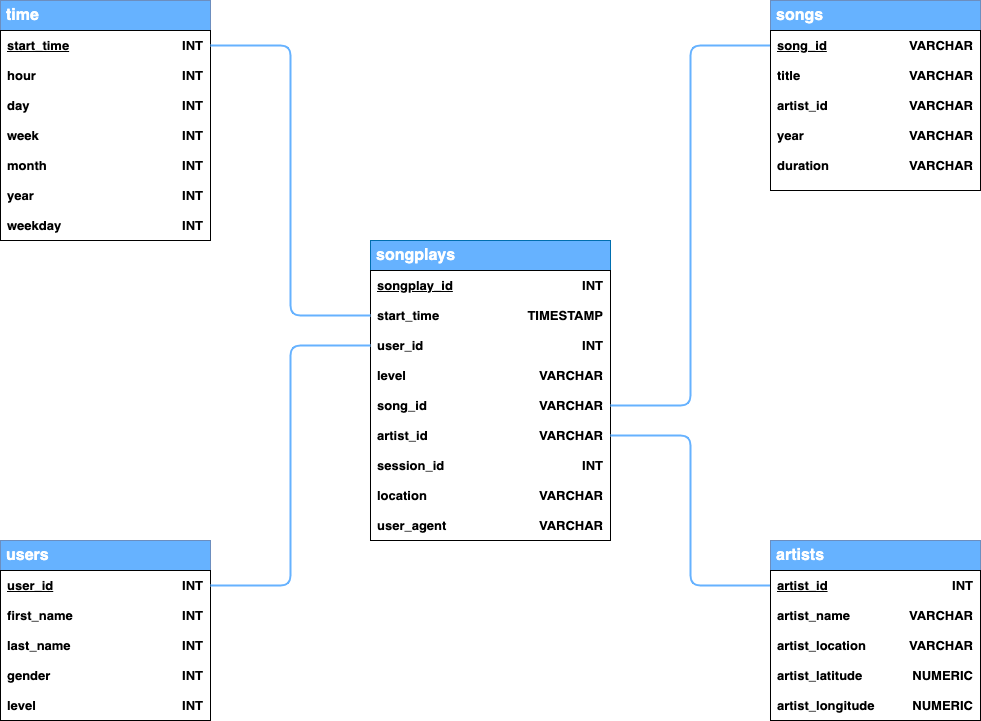

The diagram above was exported from draw.io. Its source (the exported page's mxGraphModel, read from the mxfile embedded in the PNG):
<mxGraphModel dx="1426" dy="794" grid="1" gridSize="10" guides="1" tooltips="1" connect="1" arrows="1" fold="1" page="1" pageScale="1" pageWidth="850" pageHeight="1100" math="0" shadow="0" extFonts="Permanent Marker^https://fonts.googleapis.com/css?family=Permanent+Marker">
  <root>
    <mxCell id="0" />
    <mxCell id="1" parent="0" />
    <mxCell id="n2VRlPV4sExDqynPZoI7-22" value="&lt;b&gt;songplays&lt;/b&gt;" style="rounded=0;whiteSpace=wrap;html=1;align=left;strokeColor=#006EAF;fontSize=16;gradientDirection=north;fontColor=#ffffff;fillColor=#66B2FF;spacingLeft=4;" vertex="1" parent="1">
      <mxGeometry x="480" y="320" width="240" height="30" as="geometry" />
    </mxCell>
    <mxCell id="n2VRlPV4sExDqynPZoI7-24" value="" style="rounded=0;whiteSpace=wrap;html=1;align=left;fontStyle=1;fontSize=13;" vertex="1" parent="1">
      <mxGeometry x="480" y="350" width="240" height="270" as="geometry" />
    </mxCell>
    <mxCell id="n2VRlPV4sExDqynPZoI7-26" value="&lt;span style=&quot;font-size: 13px;&quot;&gt;&lt;u style=&quot;font-size: 13px;&quot;&gt;songplay_id&lt;/u&gt;&lt;/span&gt;" style="text;html=1;strokeColor=none;fillColor=none;align=left;verticalAlign=middle;whiteSpace=wrap;rounded=0;spacingLeft=5;fontStyle=1;fontSize=13;" vertex="1" parent="1">
      <mxGeometry x="480" y="350" width="130" height="30" as="geometry" />
    </mxCell>
    <mxCell id="n2VRlPV4sExDqynPZoI7-27" value="INT" style="text;html=1;strokeColor=none;fillColor=none;align=right;verticalAlign=middle;whiteSpace=wrap;rounded=0;spacingRight=5;fontStyle=1;fontSize=13;" vertex="1" parent="1">
      <mxGeometry x="610" y="350" width="110" height="30" as="geometry" />
    </mxCell>
    <mxCell id="n2VRlPV4sExDqynPZoI7-28" value="start_time" style="text;html=1;strokeColor=none;fillColor=none;align=left;verticalAlign=middle;whiteSpace=wrap;rounded=0;spacingLeft=5;fontStyle=1;fontSize=13;" vertex="1" parent="1">
      <mxGeometry x="480" y="380" width="130" height="30" as="geometry" />
    </mxCell>
    <mxCell id="n2VRlPV4sExDqynPZoI7-29" value="TIMESTAMP" style="text;html=1;strokeColor=none;fillColor=none;align=right;verticalAlign=middle;whiteSpace=wrap;rounded=0;spacingRight=5;fontStyle=1;fontSize=13;" vertex="1" parent="1">
      <mxGeometry x="610" y="380" width="110" height="30" as="geometry" />
    </mxCell>
    <mxCell id="n2VRlPV4sExDqynPZoI7-30" value="INT" style="text;html=1;strokeColor=none;fillColor=none;align=right;verticalAlign=middle;whiteSpace=wrap;rounded=0;spacingRight=5;fontStyle=1;fontSize=13;" vertex="1" parent="1">
      <mxGeometry x="610" y="410" width="110" height="30" as="geometry" />
    </mxCell>
    <mxCell id="n2VRlPV4sExDqynPZoI7-31" value="user_id" style="text;html=1;strokeColor=none;fillColor=none;align=left;verticalAlign=middle;whiteSpace=wrap;rounded=0;spacingLeft=5;fontStyle=1;fontSize=13;" vertex="1" parent="1">
      <mxGeometry x="480" y="410" width="130" height="30" as="geometry" />
    </mxCell>
    <mxCell id="n2VRlPV4sExDqynPZoI7-32" value="VARCHAR" style="text;html=1;strokeColor=none;fillColor=none;align=right;verticalAlign=middle;whiteSpace=wrap;rounded=0;spacingRight=5;fontStyle=1;fontSize=13;" vertex="1" parent="1">
      <mxGeometry x="610" y="440" width="110" height="30" as="geometry" />
    </mxCell>
    <mxCell id="n2VRlPV4sExDqynPZoI7-33" value="level" style="text;html=1;strokeColor=none;fillColor=none;align=left;verticalAlign=middle;whiteSpace=wrap;rounded=0;spacingLeft=5;fontStyle=1;fontSize=13;" vertex="1" parent="1">
      <mxGeometry x="480" y="440" width="130" height="30" as="geometry" />
    </mxCell>
    <mxCell id="n2VRlPV4sExDqynPZoI7-120" style="edgeStyle=orthogonalEdgeStyle;orthogonalLoop=1;jettySize=auto;html=1;entryX=0;entryY=0.5;entryDx=0;entryDy=0;endArrow=none;endFill=0;fontSize=13;rounded=1;jumpSize=10;strokeWidth=2;strokeColor=#66B2FF;" edge="1" parent="1" source="n2VRlPV4sExDqynPZoI7-34" target="n2VRlPV4sExDqynPZoI7-76">
      <mxGeometry relative="1" as="geometry" />
    </mxCell>
    <mxCell id="n2VRlPV4sExDqynPZoI7-34" value="VARCHAR" style="text;html=1;strokeColor=none;fillColor=none;align=right;verticalAlign=middle;whiteSpace=wrap;rounded=0;spacingRight=5;fontStyle=1;fontSize=13;" vertex="1" parent="1">
      <mxGeometry x="610" y="470" width="110" height="30" as="geometry" />
    </mxCell>
    <mxCell id="n2VRlPV4sExDqynPZoI7-35" value="song_id" style="text;html=1;strokeColor=none;fillColor=none;align=left;verticalAlign=middle;whiteSpace=wrap;rounded=0;spacingLeft=5;fontStyle=1;fontSize=13;" vertex="1" parent="1">
      <mxGeometry x="480" y="470" width="130" height="30" as="geometry" />
    </mxCell>
    <mxCell id="n2VRlPV4sExDqynPZoI7-121" style="edgeStyle=orthogonalEdgeStyle;orthogonalLoop=1;jettySize=auto;html=1;entryX=0;entryY=0.5;entryDx=0;entryDy=0;endArrow=none;endFill=0;fontSize=13;rounded=1;jumpSize=10;strokeWidth=2;strokeColor=#66B2FF;" edge="1" parent="1" source="n2VRlPV4sExDqynPZoI7-36" target="n2VRlPV4sExDqynPZoI7-108">
      <mxGeometry relative="1" as="geometry" />
    </mxCell>
    <mxCell id="n2VRlPV4sExDqynPZoI7-36" value="VARCHAR" style="text;html=1;strokeColor=none;fillColor=none;align=right;verticalAlign=middle;whiteSpace=wrap;rounded=0;spacingRight=5;fontStyle=1;fontSize=13;" vertex="1" parent="1">
      <mxGeometry x="610" y="500" width="110" height="30" as="geometry" />
    </mxCell>
    <mxCell id="n2VRlPV4sExDqynPZoI7-37" value="artist_id" style="text;html=1;strokeColor=none;fillColor=none;align=left;verticalAlign=middle;whiteSpace=wrap;rounded=0;spacingLeft=5;fontStyle=1;fontSize=13;" vertex="1" parent="1">
      <mxGeometry x="480" y="500" width="130" height="30" as="geometry" />
    </mxCell>
    <mxCell id="n2VRlPV4sExDqynPZoI7-38" value="INT" style="text;html=1;strokeColor=none;fillColor=none;align=right;verticalAlign=middle;whiteSpace=wrap;rounded=0;spacingRight=5;fontStyle=1;fontSize=13;" vertex="1" parent="1">
      <mxGeometry x="610" y="530" width="110" height="30" as="geometry" />
    </mxCell>
    <mxCell id="n2VRlPV4sExDqynPZoI7-39" value="session_id" style="text;html=1;strokeColor=none;fillColor=none;align=left;verticalAlign=middle;whiteSpace=wrap;rounded=0;spacingLeft=5;fontStyle=1;fontSize=13;" vertex="1" parent="1">
      <mxGeometry x="480" y="530" width="130" height="30" as="geometry" />
    </mxCell>
    <mxCell id="n2VRlPV4sExDqynPZoI7-40" value="location" style="text;html=1;strokeColor=none;fillColor=none;align=left;verticalAlign=middle;whiteSpace=wrap;rounded=0;spacingLeft=5;fontStyle=1;fontSize=13;" vertex="1" parent="1">
      <mxGeometry x="480" y="560" width="130" height="30" as="geometry" />
    </mxCell>
    <mxCell id="n2VRlPV4sExDqynPZoI7-41" value="VARCHAR" style="text;html=1;strokeColor=none;fillColor=none;align=right;verticalAlign=middle;whiteSpace=wrap;rounded=0;spacingRight=5;fontStyle=1;fontSize=13;" vertex="1" parent="1">
      <mxGeometry x="610" y="560" width="110" height="30" as="geometry" />
    </mxCell>
    <mxCell id="n2VRlPV4sExDqynPZoI7-42" value="user_agent" style="text;html=1;strokeColor=none;fillColor=none;align=left;verticalAlign=middle;whiteSpace=wrap;rounded=0;spacingLeft=5;fontStyle=1;fontSize=13;" vertex="1" parent="1">
      <mxGeometry x="480" y="590" width="130" height="30" as="geometry" />
    </mxCell>
    <mxCell id="n2VRlPV4sExDqynPZoI7-43" value="VARCHAR" style="text;html=1;strokeColor=none;fillColor=none;align=right;verticalAlign=middle;whiteSpace=wrap;rounded=0;spacingRight=5;fontStyle=1;fontSize=13;" vertex="1" parent="1">
      <mxGeometry x="610" y="590" width="110" height="30" as="geometry" />
    </mxCell>
    <mxCell id="n2VRlPV4sExDqynPZoI7-44" value="&lt;b&gt;&lt;font style=&quot;font-size: 16px&quot; color=&quot;#ffffff&quot;&gt;time&lt;/font&gt;&lt;/b&gt;" style="rounded=0;whiteSpace=wrap;html=1;align=left;labelBackgroundColor=none;strokeColor=#6c8ebf;spacingLeft=4;fillColor=#66B2FF;" vertex="1" parent="1">
      <mxGeometry x="110" y="80" width="210" height="30" as="geometry" />
    </mxCell>
    <mxCell id="n2VRlPV4sExDqynPZoI7-45" value="" style="rounded=0;whiteSpace=wrap;html=1;align=left;fontStyle=1;fontSize=13;" vertex="1" parent="1">
      <mxGeometry x="110" y="110" width="210" height="210" as="geometry" />
    </mxCell>
    <mxCell id="n2VRlPV4sExDqynPZoI7-47" value="&lt;span style=&quot;font-size: 13px;&quot;&gt;&lt;u style=&quot;font-size: 13px;&quot;&gt;start_time&lt;/u&gt;&lt;/span&gt;" style="text;html=1;strokeColor=none;fillColor=none;align=left;verticalAlign=middle;whiteSpace=wrap;rounded=0;spacingLeft=5;fontStyle=1;fontSize=13;" vertex="1" parent="1">
      <mxGeometry x="110" y="110" width="130" height="30" as="geometry" />
    </mxCell>
    <mxCell id="n2VRlPV4sExDqynPZoI7-118" style="edgeStyle=orthogonalEdgeStyle;orthogonalLoop=1;jettySize=auto;html=1;entryX=0;entryY=0.5;entryDx=0;entryDy=0;fontSize=13;endArrow=none;endFill=0;rounded=1;jumpSize=10;strokeWidth=2;strokeColor=#66B2FF;" edge="1" parent="1" source="n2VRlPV4sExDqynPZoI7-48" target="n2VRlPV4sExDqynPZoI7-28">
      <mxGeometry relative="1" as="geometry" />
    </mxCell>
    <mxCell id="n2VRlPV4sExDqynPZoI7-48" value="INT" style="text;html=1;strokeColor=none;fillColor=none;align=right;verticalAlign=middle;whiteSpace=wrap;rounded=0;spacingRight=5;fontStyle=1;fontSize=13;" vertex="1" parent="1">
      <mxGeometry x="240" y="110" width="80" height="30" as="geometry" />
    </mxCell>
    <mxCell id="n2VRlPV4sExDqynPZoI7-49" value="hour" style="text;html=1;strokeColor=none;fillColor=none;align=left;verticalAlign=middle;whiteSpace=wrap;rounded=0;spacingLeft=5;fontStyle=1;fontSize=13;" vertex="1" parent="1">
      <mxGeometry x="110" y="140" width="130" height="30" as="geometry" />
    </mxCell>
    <mxCell id="n2VRlPV4sExDqynPZoI7-50" value="INT" style="text;html=1;strokeColor=none;fillColor=none;align=right;verticalAlign=middle;whiteSpace=wrap;rounded=0;spacingRight=5;fontStyle=1;fontSize=13;" vertex="1" parent="1">
      <mxGeometry x="240" y="140" width="80" height="30" as="geometry" />
    </mxCell>
    <mxCell id="n2VRlPV4sExDqynPZoI7-51" value="INT" style="text;html=1;strokeColor=none;fillColor=none;align=right;verticalAlign=middle;whiteSpace=wrap;rounded=0;spacingRight=5;fontStyle=1;fontSize=13;" vertex="1" parent="1">
      <mxGeometry x="240" y="170" width="80" height="30" as="geometry" />
    </mxCell>
    <mxCell id="n2VRlPV4sExDqynPZoI7-52" value="day" style="text;html=1;strokeColor=none;fillColor=none;align=left;verticalAlign=middle;whiteSpace=wrap;rounded=0;spacingLeft=5;fontStyle=1;fontSize=13;" vertex="1" parent="1">
      <mxGeometry x="110" y="170" width="130" height="30" as="geometry" />
    </mxCell>
    <mxCell id="n2VRlPV4sExDqynPZoI7-53" value="INT" style="text;html=1;strokeColor=none;fillColor=none;align=right;verticalAlign=middle;whiteSpace=wrap;rounded=0;spacingRight=5;fontStyle=1;fontSize=13;" vertex="1" parent="1">
      <mxGeometry x="240" y="200" width="80" height="30" as="geometry" />
    </mxCell>
    <mxCell id="n2VRlPV4sExDqynPZoI7-54" value="week" style="text;html=1;strokeColor=none;fillColor=none;align=left;verticalAlign=middle;whiteSpace=wrap;rounded=0;spacingLeft=5;fontStyle=1;fontSize=13;" vertex="1" parent="1">
      <mxGeometry x="110" y="200" width="130" height="30" as="geometry" />
    </mxCell>
    <mxCell id="n2VRlPV4sExDqynPZoI7-55" value="INT" style="text;html=1;strokeColor=none;fillColor=none;align=right;verticalAlign=middle;whiteSpace=wrap;rounded=0;spacingRight=5;fontStyle=1;fontSize=13;" vertex="1" parent="1">
      <mxGeometry x="240" y="230" width="80" height="30" as="geometry" />
    </mxCell>
    <mxCell id="n2VRlPV4sExDqynPZoI7-56" value="month" style="text;html=1;strokeColor=none;fillColor=none;align=left;verticalAlign=middle;whiteSpace=wrap;rounded=0;spacingLeft=5;fontStyle=1;fontSize=13;" vertex="1" parent="1">
      <mxGeometry x="110" y="230" width="130" height="30" as="geometry" />
    </mxCell>
    <mxCell id="n2VRlPV4sExDqynPZoI7-57" value="INT" style="text;html=1;strokeColor=none;fillColor=none;align=right;verticalAlign=middle;whiteSpace=wrap;rounded=0;spacingRight=5;fontStyle=1;fontSize=13;" vertex="1" parent="1">
      <mxGeometry x="240" y="260" width="80" height="30" as="geometry" />
    </mxCell>
    <mxCell id="n2VRlPV4sExDqynPZoI7-58" value="year" style="text;html=1;strokeColor=none;fillColor=none;align=left;verticalAlign=middle;whiteSpace=wrap;rounded=0;spacingLeft=5;fontStyle=1;fontSize=13;" vertex="1" parent="1">
      <mxGeometry x="110" y="260" width="130" height="30" as="geometry" />
    </mxCell>
    <mxCell id="n2VRlPV4sExDqynPZoI7-59" value="INT" style="text;html=1;strokeColor=none;fillColor=none;align=right;verticalAlign=middle;whiteSpace=wrap;rounded=0;spacingRight=5;fontStyle=1;fontSize=13;" vertex="1" parent="1">
      <mxGeometry x="240" y="290" width="80" height="30" as="geometry" />
    </mxCell>
    <mxCell id="n2VRlPV4sExDqynPZoI7-60" value="weekday" style="text;html=1;strokeColor=none;fillColor=none;align=left;verticalAlign=middle;whiteSpace=wrap;rounded=0;spacingLeft=5;fontStyle=1;fontSize=13;" vertex="1" parent="1">
      <mxGeometry x="110" y="290" width="130" height="30" as="geometry" />
    </mxCell>
    <mxCell id="n2VRlPV4sExDqynPZoI7-74" value="&lt;b&gt;&lt;font style=&quot;font-size: 16px&quot; color=&quot;#ffffff&quot;&gt;songs&lt;/font&gt;&lt;/b&gt;" style="rounded=0;whiteSpace=wrap;html=1;align=left;labelBackgroundColor=none;strokeColor=#6c8ebf;spacingLeft=4;fillColor=#66B2FF;" vertex="1" parent="1">
      <mxGeometry x="880" y="80" width="210" height="30" as="geometry" />
    </mxCell>
    <mxCell id="n2VRlPV4sExDqynPZoI7-75" value="" style="rounded=0;whiteSpace=wrap;html=1;align=left;fontStyle=1;fontSize=13;" vertex="1" parent="1">
      <mxGeometry x="880" y="110" width="210" height="160" as="geometry" />
    </mxCell>
    <mxCell id="n2VRlPV4sExDqynPZoI7-76" value="&lt;span style=&quot;font-size: 13px&quot;&gt;&lt;u style=&quot;font-size: 13px&quot;&gt;song_id&lt;/u&gt;&lt;/span&gt;" style="text;html=1;strokeColor=none;fillColor=none;align=left;verticalAlign=middle;whiteSpace=wrap;rounded=0;spacingLeft=5;fontStyle=1;fontSize=13;" vertex="1" parent="1">
      <mxGeometry x="880" y="110" width="130" height="30" as="geometry" />
    </mxCell>
    <mxCell id="n2VRlPV4sExDqynPZoI7-77" value="VARCHAR" style="text;html=1;strokeColor=none;fillColor=none;align=right;verticalAlign=middle;whiteSpace=wrap;rounded=0;spacingRight=5;fontStyle=1;fontSize=13;" vertex="1" parent="1">
      <mxGeometry x="1010" y="110" width="80" height="30" as="geometry" />
    </mxCell>
    <mxCell id="n2VRlPV4sExDqynPZoI7-78" value="title" style="text;html=1;strokeColor=none;fillColor=none;align=left;verticalAlign=middle;whiteSpace=wrap;rounded=0;spacingLeft=5;fontStyle=1;fontSize=13;" vertex="1" parent="1">
      <mxGeometry x="880" y="140" width="130" height="30" as="geometry" />
    </mxCell>
    <mxCell id="n2VRlPV4sExDqynPZoI7-79" value="VARCHAR" style="text;html=1;strokeColor=none;fillColor=none;align=right;verticalAlign=middle;whiteSpace=wrap;rounded=0;spacingRight=5;fontStyle=1;fontSize=13;" vertex="1" parent="1">
      <mxGeometry x="1010" y="140" width="80" height="30" as="geometry" />
    </mxCell>
    <mxCell id="n2VRlPV4sExDqynPZoI7-80" value="VARCHAR" style="text;html=1;strokeColor=none;fillColor=none;align=right;verticalAlign=middle;whiteSpace=wrap;rounded=0;spacingRight=5;fontStyle=1;fontSize=13;" vertex="1" parent="1">
      <mxGeometry x="1010" y="170" width="80" height="30" as="geometry" />
    </mxCell>
    <mxCell id="n2VRlPV4sExDqynPZoI7-81" value="artist_id" style="text;html=1;strokeColor=none;fillColor=none;align=left;verticalAlign=middle;whiteSpace=wrap;rounded=0;spacingLeft=5;fontStyle=1;fontSize=13;" vertex="1" parent="1">
      <mxGeometry x="880" y="170" width="130" height="30" as="geometry" />
    </mxCell>
    <mxCell id="n2VRlPV4sExDqynPZoI7-82" value="VARCHAR" style="text;html=1;strokeColor=none;fillColor=none;align=right;verticalAlign=middle;whiteSpace=wrap;rounded=0;spacingRight=5;fontStyle=1;fontSize=13;" vertex="1" parent="1">
      <mxGeometry x="1010" y="200" width="80" height="30" as="geometry" />
    </mxCell>
    <mxCell id="n2VRlPV4sExDqynPZoI7-83" value="year" style="text;html=1;strokeColor=none;fillColor=none;align=left;verticalAlign=middle;whiteSpace=wrap;rounded=0;spacingLeft=5;fontStyle=1;fontSize=13;" vertex="1" parent="1">
      <mxGeometry x="880" y="200" width="130" height="30" as="geometry" />
    </mxCell>
    <mxCell id="n2VRlPV4sExDqynPZoI7-84" value="VARCHAR" style="text;html=1;strokeColor=none;fillColor=none;align=right;verticalAlign=middle;whiteSpace=wrap;rounded=0;spacingRight=5;fontStyle=1;fontSize=13;" vertex="1" parent="1">
      <mxGeometry x="1010" y="230" width="80" height="30" as="geometry" />
    </mxCell>
    <mxCell id="n2VRlPV4sExDqynPZoI7-85" value="duration" style="text;html=1;strokeColor=none;fillColor=none;align=left;verticalAlign=middle;whiteSpace=wrap;rounded=0;spacingLeft=5;fontStyle=1;fontSize=13;" vertex="1" parent="1">
      <mxGeometry x="880" y="230" width="130" height="30" as="geometry" />
    </mxCell>
    <mxCell id="n2VRlPV4sExDqynPZoI7-90" value="&lt;b&gt;&lt;font style=&quot;font-size: 16px&quot; color=&quot;#ffffff&quot;&gt;users&lt;/font&gt;&lt;/b&gt;" style="rounded=0;whiteSpace=wrap;html=1;align=left;labelBackgroundColor=none;strokeColor=#6c8ebf;spacingLeft=4;fillColor=#66B2FF;" vertex="1" parent="1">
      <mxGeometry x="110" y="620" width="210" height="30" as="geometry" />
    </mxCell>
    <mxCell id="n2VRlPV4sExDqynPZoI7-91" value="" style="rounded=0;whiteSpace=wrap;html=1;align=left;fontStyle=1;fontSize=13;" vertex="1" parent="1">
      <mxGeometry x="110" y="650" width="210" height="150" as="geometry" />
    </mxCell>
    <mxCell id="n2VRlPV4sExDqynPZoI7-92" value="&lt;span style=&quot;font-size: 13px&quot;&gt;&lt;u style=&quot;font-size: 13px&quot;&gt;user_id&lt;/u&gt;&lt;/span&gt;" style="text;html=1;strokeColor=none;fillColor=none;align=left;verticalAlign=middle;whiteSpace=wrap;rounded=0;spacingLeft=5;fontStyle=1;fontSize=13;" vertex="1" parent="1">
      <mxGeometry x="110" y="650" width="130" height="30" as="geometry" />
    </mxCell>
    <mxCell id="n2VRlPV4sExDqynPZoI7-119" style="edgeStyle=orthogonalEdgeStyle;orthogonalLoop=1;jettySize=auto;html=1;entryX=0;entryY=0.5;entryDx=0;entryDy=0;endArrow=none;endFill=0;fontSize=13;rounded=1;jumpSize=10;strokeWidth=2;strokeColor=#66B2FF;" edge="1" parent="1" source="n2VRlPV4sExDqynPZoI7-93" target="n2VRlPV4sExDqynPZoI7-31">
      <mxGeometry relative="1" as="geometry" />
    </mxCell>
    <mxCell id="n2VRlPV4sExDqynPZoI7-93" value="INT" style="text;html=1;strokeColor=none;fillColor=none;align=right;verticalAlign=middle;whiteSpace=wrap;rounded=0;spacingRight=5;fontStyle=1;fontSize=13;" vertex="1" parent="1">
      <mxGeometry x="240" y="650" width="80" height="30" as="geometry" />
    </mxCell>
    <mxCell id="n2VRlPV4sExDqynPZoI7-94" value="first_name" style="text;html=1;strokeColor=none;fillColor=none;align=left;verticalAlign=middle;whiteSpace=wrap;rounded=0;spacingLeft=5;fontStyle=1;fontSize=13;" vertex="1" parent="1">
      <mxGeometry x="110" y="680" width="130" height="30" as="geometry" />
    </mxCell>
    <mxCell id="n2VRlPV4sExDqynPZoI7-95" value="INT" style="text;html=1;strokeColor=none;fillColor=none;align=right;verticalAlign=middle;whiteSpace=wrap;rounded=0;spacingRight=5;fontStyle=1;fontSize=13;" vertex="1" parent="1">
      <mxGeometry x="240" y="680" width="80" height="30" as="geometry" />
    </mxCell>
    <mxCell id="n2VRlPV4sExDqynPZoI7-96" value="INT" style="text;html=1;strokeColor=none;fillColor=none;align=right;verticalAlign=middle;whiteSpace=wrap;rounded=0;spacingRight=5;fontStyle=1;fontSize=13;" vertex="1" parent="1">
      <mxGeometry x="240" y="710" width="80" height="30" as="geometry" />
    </mxCell>
    <mxCell id="n2VRlPV4sExDqynPZoI7-97" value="last_name" style="text;html=1;strokeColor=none;fillColor=none;align=left;verticalAlign=middle;whiteSpace=wrap;rounded=0;spacingLeft=5;fontStyle=1;fontSize=13;" vertex="1" parent="1">
      <mxGeometry x="110" y="710" width="130" height="30" as="geometry" />
    </mxCell>
    <mxCell id="n2VRlPV4sExDqynPZoI7-98" value="INT" style="text;html=1;strokeColor=none;fillColor=none;align=right;verticalAlign=middle;whiteSpace=wrap;rounded=0;spacingRight=5;fontStyle=1;fontSize=13;" vertex="1" parent="1">
      <mxGeometry x="240" y="740" width="80" height="30" as="geometry" />
    </mxCell>
    <mxCell id="n2VRlPV4sExDqynPZoI7-99" value="gender" style="text;html=1;strokeColor=none;fillColor=none;align=left;verticalAlign=middle;whiteSpace=wrap;rounded=0;spacingLeft=5;fontStyle=1;fontSize=13;" vertex="1" parent="1">
      <mxGeometry x="110" y="740" width="130" height="30" as="geometry" />
    </mxCell>
    <mxCell id="n2VRlPV4sExDqynPZoI7-100" value="INT" style="text;html=1;strokeColor=none;fillColor=none;align=right;verticalAlign=middle;whiteSpace=wrap;rounded=0;spacingRight=5;fontStyle=1;fontSize=13;" vertex="1" parent="1">
      <mxGeometry x="240" y="770" width="80" height="30" as="geometry" />
    </mxCell>
    <mxCell id="n2VRlPV4sExDqynPZoI7-101" value="level" style="text;html=1;strokeColor=none;fillColor=none;align=left;verticalAlign=middle;whiteSpace=wrap;rounded=0;spacingLeft=5;fontStyle=1;fontSize=13;" vertex="1" parent="1">
      <mxGeometry x="110" y="770" width="130" height="30" as="geometry" />
    </mxCell>
    <mxCell id="n2VRlPV4sExDqynPZoI7-106" value="&lt;b&gt;&lt;font style=&quot;font-size: 16px&quot; color=&quot;#ffffff&quot;&gt;artists&lt;/font&gt;&lt;/b&gt;" style="rounded=0;whiteSpace=wrap;html=1;align=left;labelBackgroundColor=none;strokeColor=#6c8ebf;spacingLeft=4;fillColor=#66B2FF;" vertex="1" parent="1">
      <mxGeometry x="880" y="620" width="210" height="30" as="geometry" />
    </mxCell>
    <mxCell id="n2VRlPV4sExDqynPZoI7-107" value="" style="rounded=0;whiteSpace=wrap;html=1;align=left;fontStyle=1;fontSize=13;" vertex="1" parent="1">
      <mxGeometry x="880" y="650" width="210" height="150" as="geometry" />
    </mxCell>
    <mxCell id="n2VRlPV4sExDqynPZoI7-108" value="&lt;span style=&quot;font-size: 13px&quot;&gt;&lt;u style=&quot;font-size: 13px&quot;&gt;artist_id&lt;/u&gt;&lt;/span&gt;" style="text;html=1;strokeColor=none;fillColor=none;align=left;verticalAlign=middle;whiteSpace=wrap;rounded=0;spacingLeft=5;fontStyle=1;fontSize=13;" vertex="1" parent="1">
      <mxGeometry x="880" y="650" width="130" height="30" as="geometry" />
    </mxCell>
    <mxCell id="n2VRlPV4sExDqynPZoI7-109" value="INT" style="text;html=1;strokeColor=none;fillColor=none;align=right;verticalAlign=middle;whiteSpace=wrap;rounded=0;spacingRight=5;fontStyle=1;fontSize=13;" vertex="1" parent="1">
      <mxGeometry x="1010" y="650" width="80" height="30" as="geometry" />
    </mxCell>
    <mxCell id="n2VRlPV4sExDqynPZoI7-110" value="artist_name" style="text;html=1;strokeColor=none;fillColor=none;align=left;verticalAlign=middle;whiteSpace=wrap;rounded=0;spacingLeft=5;fontStyle=1;fontSize=13;" vertex="1" parent="1">
      <mxGeometry x="880" y="680" width="130" height="30" as="geometry" />
    </mxCell>
    <mxCell id="n2VRlPV4sExDqynPZoI7-111" value="VARCHAR" style="text;html=1;strokeColor=none;fillColor=none;align=right;verticalAlign=middle;whiteSpace=wrap;rounded=0;spacingRight=5;fontStyle=1;fontSize=13;" vertex="1" parent="1">
      <mxGeometry x="1010" y="680" width="80" height="30" as="geometry" />
    </mxCell>
    <mxCell id="n2VRlPV4sExDqynPZoI7-112" value="VARCHAR" style="text;html=1;strokeColor=none;fillColor=none;align=right;verticalAlign=middle;whiteSpace=wrap;rounded=0;spacingRight=5;fontStyle=1;fontSize=13;" vertex="1" parent="1">
      <mxGeometry x="1010" y="710" width="80" height="30" as="geometry" />
    </mxCell>
    <mxCell id="n2VRlPV4sExDqynPZoI7-113" value="artist_location" style="text;html=1;strokeColor=none;fillColor=none;align=left;verticalAlign=middle;whiteSpace=wrap;rounded=0;spacingLeft=5;fontStyle=1;fontSize=13;" vertex="1" parent="1">
      <mxGeometry x="880" y="710" width="130" height="30" as="geometry" />
    </mxCell>
    <mxCell id="n2VRlPV4sExDqynPZoI7-114" value="NUMERIC" style="text;html=1;strokeColor=none;fillColor=none;align=right;verticalAlign=middle;whiteSpace=wrap;rounded=0;spacingRight=5;fontStyle=1;fontSize=13;" vertex="1" parent="1">
      <mxGeometry x="1010" y="740" width="80" height="30" as="geometry" />
    </mxCell>
    <mxCell id="n2VRlPV4sExDqynPZoI7-115" value="artist_latitude" style="text;html=1;strokeColor=none;fillColor=none;align=left;verticalAlign=middle;whiteSpace=wrap;rounded=0;spacingLeft=5;fontStyle=1;fontSize=13;" vertex="1" parent="1">
      <mxGeometry x="880" y="740" width="130" height="30" as="geometry" />
    </mxCell>
    <mxCell id="n2VRlPV4sExDqynPZoI7-116" value="NUMERIC" style="text;html=1;strokeColor=none;fillColor=none;align=right;verticalAlign=middle;whiteSpace=wrap;rounded=0;spacingRight=5;fontStyle=1;fontSize=13;" vertex="1" parent="1">
      <mxGeometry x="1010" y="770" width="80" height="30" as="geometry" />
    </mxCell>
    <mxCell id="n2VRlPV4sExDqynPZoI7-117" value="artist_longitude" style="text;html=1;strokeColor=none;fillColor=none;align=left;verticalAlign=middle;whiteSpace=wrap;rounded=0;spacingLeft=5;fontStyle=1;fontSize=13;" vertex="1" parent="1">
      <mxGeometry x="880" y="770" width="130" height="30" as="geometry" />
    </mxCell>
  </root>
</mxGraphModel>